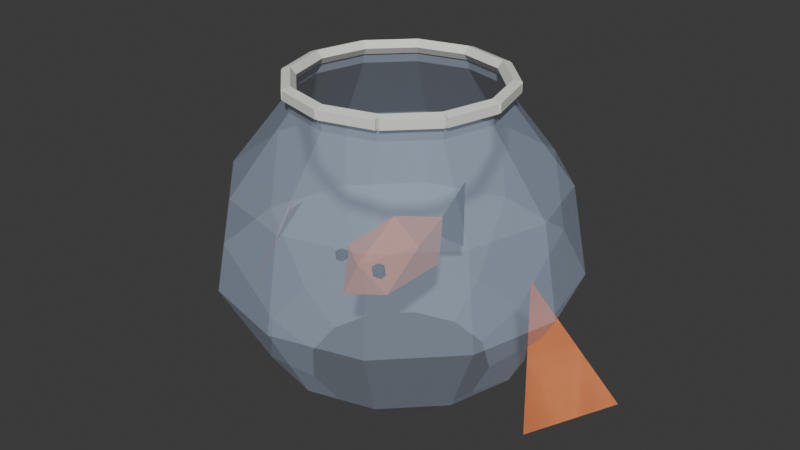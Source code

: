 # Source: Bowlfish.blend  (saved by Blender 5.2.44; exported with 4.5.12 LTS)
import bpy
from mathutils import Matrix  # noqa: F401  (used for matrix-valued properties, if any)

bpy.ops.wm.read_factory_settings(use_empty=True)
scene = bpy.context.scene
scene.name = 'Scene'

# ---- collections
col_collection = bpy.data.collections.new('Collection'); scene.collection.children.link(col_collection)

# ---- materials (node trees are filled in below, after node groups)
mat_bowlglass = bpy.data.materials.new('BowlGlass')
mat_bowlglass.diffuse_color = (0.58, 0.71, 0.92, 0.28)
mat_bowlrim = bpy.data.materials.new('BowlRim')
mat_bowlrim.diffuse_color = (0.83, 0.85, 0.78, 1.0)
mat_bowlresident = bpy.data.materials.new('BowlResident')
mat_bowlresident.diffuse_color = (0.83, 0.28, 0.1, 1.0)
mat_bowleye = bpy.data.materials.new('BowlEye')
mat_bowleye.diffuse_color = (0.03, 0.03, 0.04, 1.0)

# ---- material node trees
mat_bowlglass.use_nodes = True; mat_bowlglass.node_tree.nodes.clear()
_N = mat_bowlglass.node_tree.nodes; _L = mat_bowlglass.node_tree.links
n0 = _N.new('ShaderNodeBsdfPrincipled'); n0.name = 'Principled BSDF'; n0.location = (-200, 100)
n0.inputs[0].default_value = (0.58, 0.71, 0.92, 1.0)
n0.inputs[2].default_value = 0.78
n0.inputs[4].default_value = 0.28
n0.inputs[10].default_value = 0.005
n1 = _N.new('ShaderNodeOutputMaterial'); n1.name = 'Material Output'; n1.location = (200, 100)
_L.new(n0.outputs[0], n1.inputs[0])
n1.is_active_output = True
mat_bowlrim.use_nodes = True; mat_bowlrim.node_tree.nodes.clear()
_N = mat_bowlrim.node_tree.nodes; _L = mat_bowlrim.node_tree.links
n0 = _N.new('ShaderNodeBsdfPrincipled'); n0.name = 'Principled BSDF'; n0.location = (-200, 100)
n0.inputs[0].default_value = (0.83, 0.85, 0.78, 1.0)
n0.inputs[2].default_value = 0.78
n0.inputs[10].default_value = 0.005
n1 = _N.new('ShaderNodeOutputMaterial'); n1.name = 'Material Output'; n1.location = (200, 100)
_L.new(n0.outputs[0], n1.inputs[0])
n1.is_active_output = True
mat_bowlresident.use_nodes = True; mat_bowlresident.node_tree.nodes.clear()
_N = mat_bowlresident.node_tree.nodes; _L = mat_bowlresident.node_tree.links
n0 = _N.new('ShaderNodeBsdfPrincipled'); n0.name = 'Principled BSDF'; n0.location = (-200, 100)
n0.inputs[0].default_value = (0.83, 0.28, 0.1, 1.0)
n0.inputs[2].default_value = 0.78
n0.inputs[10].default_value = 0.005
n1 = _N.new('ShaderNodeOutputMaterial'); n1.name = 'Material Output'; n1.location = (200, 100)
_L.new(n0.outputs[0], n1.inputs[0])
n1.is_active_output = True
mat_bowleye.use_nodes = True; mat_bowleye.node_tree.nodes.clear()
_N = mat_bowleye.node_tree.nodes; _L = mat_bowleye.node_tree.links
n0 = _N.new('ShaderNodeBsdfPrincipled'); n0.name = 'Principled BSDF'; n0.location = (-200, 100)
n0.inputs[0].default_value = (0.03, 0.03, 0.04, 1.0)
n0.inputs[2].default_value = 0.78
n0.inputs[10].default_value = 0.005
n1 = _N.new('ShaderNodeOutputMaterial'); n1.name = 'Material Output'; n1.location = (200, 100)
_L.new(n0.outputs[0], n1.inputs[0])
n1.is_active_output = True

# ---- world
world_world = bpy.data.worlds.new('World'); scene.world = world_world
world_world.use_nodes = True; world_world.node_tree.nodes.clear()
_N = world_world.node_tree.nodes; _L = world_world.node_tree.links
n0 = _N.new('ShaderNodeOutputWorld'); n0.name = 'World Output'; n0.location = (200, 100)
n1 = _N.new('ShaderNodeBackground'); n1.name = 'Background'; n1.location = (-200, 100)
n1.inputs[0].default_value = (0.05088, 0.05088, 0.05088, 1.0)
_L.new(n1.outputs[0], n0.inputs[0])
n0.is_active_output = True
world_world.color = (0.05088, 0.05088, 0.05088)
world_world.sun_shadow_jitter_overblur = 0.0

# ---- meshes
me_glassbowl = bpy.data.meshes.new('GlassBowl')
me_glassbowl.from_pydata([(0.22, 0.0, 0.0), (0.1905, 0.11, 0.0), (0.11, 0.1905, 0.0), (1.347e-17, 0.22, 0.0), (-0.11, 0.1905, 0.0), (-0.1905, 0.11, 0.0), (-0.22, 2.694e-17, 0.0), (-0.1905, -0.11, 0.0), (-0.11, -0.1905, 0.0), (-4.041e-17, -0.22, 0.0), (0.11, -0.1905, 0.0), (0.1905, -0.11, 0.0), (0.32, 0.0, 0.08), (0.2771, 0.16, 0.08), (0.16, 0.2771, 0.08), (1.959e-17, 0.32, 0.08), (-0.16, 0.2771, 0.08), (-0.2771, 0.16, 0.08), (-0.32, 3.919e-17, 0.08), (-0.2771, -0.16, 0.08), (-0.16, -0.2771, 0.08), (-5.878e-17, -0.32, 0.08), (0.16, -0.2771, 0.08), (0.2771, -0.16, 0.08), (0.43, 0.0, 0.28), (0.3724, 0.215, 0.28), (0.215, 0.3724, 0.28), (2.633e-17, 0.43, 0.28), (-0.215, 0.3724, 0.28), (-0.3724, 0.215, 0.28), (-0.43, 5.266e-17, 0.28), (-0.3724, -0.215, 0.28), (-0.215, -0.3724, 0.28), (-7.899e-17, -0.43, 0.28), (0.215, -0.3724, 0.28), (0.3724, -0.215, 0.28), (0.39, 0.0, 0.5), (0.3377, 0.195, 0.5), (0.195, 0.3377, 0.5), (2.388e-17, 0.39, 0.5), (-0.195, 0.3377, 0.5), (-0.3377, 0.195, 0.5), (-0.39, 4.776e-17, 0.5), (-0.3377, -0.195, 0.5), (-0.195, -0.3377, 0.5), (-7.164e-17, -0.39, 0.5), (0.195, -0.3377, 0.5), (0.3377, -0.195, 0.5), (0.25, 0.0, 0.68), (0.2165, 0.125, 0.68), (0.125, 0.2165, 0.68), (1.531e-17, 0.25, 0.68), (-0.125, 0.2165, 0.68), (-0.2165, 0.125, 0.68), (-0.25, 3.062e-17, 0.68), (-0.2165, -0.125, 0.68), (-0.125, -0.2165, 0.68), (-4.592e-17, -0.25, 0.68), (0.125, -0.2165, 0.68), (0.2165, -0.125, 0.68), (0.25, 0.0, 0.72), (0.2165, 0.125, 0.72), (0.125, 0.2165, 0.72), (1.531e-17, 0.25, 0.72), (-0.125, 0.2165, 0.72), (-0.2165, 0.125, 0.72), (-0.25, 3.062e-17, 0.72), (-0.2165, -0.125, 0.72), (-0.125, -0.2165, 0.72), (-4.592e-17, -0.25, 0.72), (0.125, -0.2165, 0.72), (0.2165, -0.125, 0.72)], [], [(0, 1, 13, 12), (1, 2, 14, 13), (2, 3, 15, 14), (3, 4, 16, 15), (4, 5, 17, 16), (5, 6, 18, 17), (6, 7, 19, 18), (7, 8, 20, 19), (8, 9, 21, 20), (9, 10, 22, 21), (10, 11, 23, 22), (11, 0, 12, 23), (12, 13, 25, 24), (13, 14, 26, 25), (14, 15, 27, 26), (15, 16, 28, 27), (16, 17, 29, 28), (17, 18, 30, 29), (18, 19, 31, 30), (19, 20, 32, 31), (20, 21, 33, 32), (21, 22, 34, 33), (22, 23, 35, 34), (23, 12, 24, 35), (24, 25, 37, 36), (25, 26, 38, 37), (26, 27, 39, 38), (27, 28, 40, 39), (28, 29, 41, 40), (29, 30, 42, 41), (30, 31, 43, 42), (31, 32, 44, 43), (32, 33, 45, 44), (33, 34, 46, 45), (34, 35, 47, 46), (35, 24, 36, 47), (36, 37, 49, 48), (37, 38, 50, 49), (38, 39, 51, 50), (39, 40, 52, 51), (40, 41, 53, 52), (41, 42, 54, 53), (42, 43, 55, 54), (43, 44, 56, 55), (44, 45, 57, 56), (45, 46, 58, 57), (46, 47, 59, 58), (47, 36, 48, 59), (48, 49, 61, 60), (49, 50, 62, 61), (50, 51, 63, 62), (51, 52, 64, 63), (52, 53, 65, 64), (53, 54, 66, 65), (54, 55, 67, 66), (55, 56, 68, 67), (56, 57, 69, 68), (57, 58, 70, 69), (58, 59, 71, 70), (59, 48, 60, 71)])
me_glassbowl.materials.append(mat_bowlglass)
me_glassbowl.update()
me_lip0 = bpy.data.meshes.new('Lip0')
me_lip0.from_pydata([(0.2326, -0.004659, 0.72), (0.2446, -0.00144, 0.7371), (0.2641, 0.003769, 0.7306), (0.2641, 0.003769, 0.7094), (0.2446, -0.00144, 0.7029), (0.1991, 0.1203, 0.72), (0.2111, 0.1236, 0.7371), (0.2306, 0.1288, 0.7306), (0.2306, 0.1288, 0.7094), (0.2111, 0.1236, 0.7029)], [], [(4, 3, 2, 1, 0), (5, 6, 7, 8, 9), (0, 1, 6, 5), (1, 2, 7, 6), (2, 3, 8, 7), (3, 4, 9, 8), (4, 0, 5, 9)])
me_lip0.materials.append(mat_bowlrim)
me_lip0.update()
me_lip1 = bpy.data.meshes.new('Lip1')
me_lip1.from_pydata([(0.2038, 0.1123, 0.72), (0.2126, 0.1211, 0.7371), (0.2268, 0.1353, 0.7306), (0.2268, 0.1353, 0.7094), (0.2126, 0.1211, 0.7029), (0.1123, 0.2038, 0.72), (0.1211, 0.2126, 0.7371), (0.1353, 0.2268, 0.7306), (0.1353, 0.2268, 0.7094), (0.1211, 0.2126, 0.7029)], [], [(4, 3, 2, 1, 0), (5, 6, 7, 8, 9), (0, 1, 6, 5), (1, 2, 7, 6), (2, 3, 8, 7), (3, 4, 9, 8), (4, 0, 5, 9)])
me_lip1.materials.append(mat_bowlrim)
me_lip1.update()
me_lip2 = bpy.data.meshes.new('Lip2')
me_lip2.from_pydata([(0.1203, 0.1991, 0.72), (0.1236, 0.2111, 0.7371), (0.1288, 0.2306, 0.7306), (0.1288, 0.2306, 0.7094), (0.1236, 0.2111, 0.7029), (-0.004659, 0.2326, 0.72), (-0.00144, 0.2446, 0.7371), (0.003769, 0.2641, 0.7306), (0.003769, 0.2641, 0.7094), (-0.00144, 0.2446, 0.7029)], [], [(4, 3, 2, 1, 0), (5, 6, 7, 8, 9), (0, 1, 6, 5), (1, 2, 7, 6), (2, 3, 8, 7), (3, 4, 9, 8), (4, 0, 5, 9)])
me_lip2.materials.append(mat_bowlrim)
me_lip2.update()
me_lip3 = bpy.data.meshes.new('Lip3')
me_lip3.from_pydata([(0.004659, 0.2326, 0.72), (0.00144, 0.2446, 0.7371), (-0.003769, 0.2641, 0.7306), (-0.003769, 0.2641, 0.7094), (0.00144, 0.2446, 0.7029), (-0.1203, 0.1991, 0.72), (-0.1236, 0.2111, 0.7371), (-0.1288, 0.2306, 0.7306), (-0.1288, 0.2306, 0.7094), (-0.1236, 0.2111, 0.7029)], [], [(4, 3, 2, 1, 0), (5, 6, 7, 8, 9), (0, 1, 6, 5), (1, 2, 7, 6), (2, 3, 8, 7), (3, 4, 9, 8), (4, 0, 5, 9)])
me_lip3.materials.append(mat_bowlrim)
me_lip3.update()
me_lip4 = bpy.data.meshes.new('Lip4')
me_lip4.from_pydata([(-0.1123, 0.2038, 0.72), (-0.1211, 0.2126, 0.7371), (-0.1353, 0.2268, 0.7306), (-0.1353, 0.2268, 0.7094), (-0.1211, 0.2126, 0.7029), (-0.2038, 0.1123, 0.72), (-0.2126, 0.1211, 0.7371), (-0.2268, 0.1353, 0.7306), (-0.2268, 0.1353, 0.7094), (-0.2126, 0.1211, 0.7029)], [], [(4, 3, 2, 1, 0), (5, 6, 7, 8, 9), (0, 1, 6, 5), (1, 2, 7, 6), (2, 3, 8, 7), (3, 4, 9, 8), (4, 0, 5, 9)])
me_lip4.materials.append(mat_bowlrim)
me_lip4.update()
me_lip5 = bpy.data.meshes.new('Lip5')
me_lip5.from_pydata([(-0.1991, 0.1203, 0.72), (-0.2111, 0.1236, 0.7371), (-0.2306, 0.1288, 0.7306), (-0.2306, 0.1288, 0.7094), (-0.2111, 0.1236, 0.7029), (-0.2326, -0.004659, 0.72), (-0.2446, -0.00144, 0.7371), (-0.2641, 0.003769, 0.7306), (-0.2641, 0.003769, 0.7094), (-0.2446, -0.00144, 0.7029)], [], [(4, 3, 2, 1, 0), (5, 6, 7, 8, 9), (0, 1, 6, 5), (1, 2, 7, 6), (2, 3, 8, 7), (3, 4, 9, 8), (4, 0, 5, 9)])
me_lip5.materials.append(mat_bowlrim)
me_lip5.update()
me_lip6 = bpy.data.meshes.new('Lip6')
me_lip6.from_pydata([(-0.2326, 0.004659, 0.72), (-0.2446, 0.00144, 0.7371), (-0.2641, -0.003769, 0.7306), (-0.2641, -0.003769, 0.7094), (-0.2446, 0.00144, 0.7029), (-0.1991, -0.1203, 0.72), (-0.2111, -0.1236, 0.7371), (-0.2306, -0.1288, 0.7306), (-0.2306, -0.1288, 0.7094), (-0.2111, -0.1236, 0.7029)], [], [(4, 3, 2, 1, 0), (5, 6, 7, 8, 9), (0, 1, 6, 5), (1, 2, 7, 6), (2, 3, 8, 7), (3, 4, 9, 8), (4, 0, 5, 9)])
me_lip6.materials.append(mat_bowlrim)
me_lip6.update()
me_lip7 = bpy.data.meshes.new('Lip7')
me_lip7.from_pydata([(-0.2038, -0.1123, 0.72), (-0.2126, -0.1211, 0.7371), (-0.2268, -0.1353, 0.7306), (-0.2268, -0.1353, 0.7094), (-0.2126, -0.1211, 0.7029), (-0.1123, -0.2038, 0.72), (-0.1211, -0.2126, 0.7371), (-0.1353, -0.2268, 0.7306), (-0.1353, -0.2268, 0.7094), (-0.1211, -0.2126, 0.7029)], [], [(4, 3, 2, 1, 0), (5, 6, 7, 8, 9), (0, 1, 6, 5), (1, 2, 7, 6), (2, 3, 8, 7), (3, 4, 9, 8), (4, 0, 5, 9)])
me_lip7.materials.append(mat_bowlrim)
me_lip7.update()
me_lip8 = bpy.data.meshes.new('Lip8')
me_lip8.from_pydata([(-0.1203, -0.1991, 0.72), (-0.1236, -0.2111, 0.7371), (-0.1288, -0.2306, 0.7306), (-0.1288, -0.2306, 0.7094), (-0.1236, -0.2111, 0.7029), (0.004659, -0.2326, 0.72), (0.00144, -0.2446, 0.7371), (-0.003769, -0.2641, 0.7306), (-0.003769, -0.2641, 0.7094), (0.00144, -0.2446, 0.7029)], [], [(4, 3, 2, 1, 0), (5, 6, 7, 8, 9), (0, 1, 6, 5), (1, 2, 7, 6), (2, 3, 8, 7), (3, 4, 9, 8), (4, 0, 5, 9)])
me_lip8.materials.append(mat_bowlrim)
me_lip8.update()
me_lip9 = bpy.data.meshes.new('Lip9')
me_lip9.from_pydata([(-0.004659, -0.2326, 0.72), (-0.00144, -0.2446, 0.7371), (0.003769, -0.2641, 0.7306), (0.003769, -0.2641, 0.7094), (-0.00144, -0.2446, 0.7029), (0.1203, -0.1991, 0.72), (0.1236, -0.2111, 0.7371), (0.1288, -0.2306, 0.7306), (0.1288, -0.2306, 0.7094), (0.1236, -0.2111, 0.7029)], [], [(4, 3, 2, 1, 0), (5, 6, 7, 8, 9), (0, 1, 6, 5), (1, 2, 7, 6), (2, 3, 8, 7), (3, 4, 9, 8), (4, 0, 5, 9)])
me_lip9.materials.append(mat_bowlrim)
me_lip9.update()
me_lip10 = bpy.data.meshes.new('Lip10')
me_lip10.from_pydata([(0.1123, -0.2038, 0.72), (0.1211, -0.2126, 0.7371), (0.1353, -0.2268, 0.7306), (0.1353, -0.2268, 0.7094), (0.1211, -0.2126, 0.7029), (0.2038, -0.1123, 0.72), (0.2126, -0.1211, 0.7371), (0.2268, -0.1353, 0.7306), (0.2268, -0.1353, 0.7094), (0.2126, -0.1211, 0.7029)], [], [(4, 3, 2, 1, 0), (5, 6, 7, 8, 9), (0, 1, 6, 5), (1, 2, 7, 6), (2, 3, 8, 7), (3, 4, 9, 8), (4, 0, 5, 9)])
me_lip10.materials.append(mat_bowlrim)
me_lip10.update()
me_lip11 = bpy.data.meshes.new('Lip11')
me_lip11.from_pydata([(0.1991, -0.1203, 0.72), (0.2111, -0.1236, 0.7371), (0.2306, -0.1288, 0.7306), (0.2306, -0.1288, 0.7094), (0.2111, -0.1236, 0.7029), (0.2326, 0.004659, 0.72), (0.2446, 0.00144, 0.7371), (0.2641, -0.003769, 0.7306), (0.2641, -0.003769, 0.7094), (0.2446, 0.00144, 0.7029)], [], [(4, 3, 2, 1, 0), (5, 6, 7, 8, 9), (0, 1, 6, 5), (1, 2, 7, 6), (2, 3, 8, 7), (3, 4, 9, 8), (4, 0, 5, 9)])
me_lip11.materials.append(mat_bowlrim)
me_lip11.update()
me_residenttail = bpy.data.meshes.new('ResidentTail')
me_residenttail.from_pydata([(0.0, 0.12, 0.3), (0.0, 0.25, 0.39), (0.0, 0.25, 0.21)], [], [(0, 1, 2), (2, 1, 0)])
me_residenttail.materials.append(mat_bowlresident)
me_residenttail.update()
me_bowlfin_1 = bpy.data.meshes.new('BowlFin-1')
me_bowlfin_1.from_pydata([(-0.35, 0.02, 0.34), (-0.55, 0.09, 0.07), (-0.43, -0.1, 0.04)], [], [(0, 1, 2), (2, 1, 0)])
me_bowlfin_1.materials.append(mat_bowlresident)
me_bowlfin_1.update()
me_bowlfin1 = bpy.data.meshes.new('BowlFin1')
me_bowlfin1.from_pydata([(0.35, 0.02, 0.34), (0.55, 0.09, 0.07), (0.43, -0.1, 0.04)], [], [(0, 1, 2), (2, 1, 0)])
me_bowlfin1.materials.append(mat_bowlresident)
me_bowlfin1.update()
me_residentfish = bpy.data.meshes.new('ResidentFish')
me_residentfish.from_pydata([(0.0, 0.0, -0.1), (0.05789, -0.09463, -0.04472), (-0.02211, -0.1531, -0.04472), (-0.07155, 0.0, -0.04472), (-0.02211, 0.1531, -0.04472), (0.05789, 0.09463, -0.04472), (0.02211, -0.1531, 0.04472), (-0.05789, -0.09463, 0.04472), (-0.05789, 0.09463, 0.04472), (0.02211, 0.1531, 0.04472), (0.07155, 0.0, 0.04472), (0.0, 0.0, 0.1)], [], [(0, 1, 2), (1, 0, 5), (0, 2, 3), (0, 3, 4), (0, 4, 5), (1, 5, 10), (2, 1, 6), (3, 2, 7), (4, 3, 8), (5, 4, 9), (1, 10, 6), (2, 6, 7), (3, 7, 8), (4, 8, 9), (5, 9, 10), (6, 10, 11), (7, 6, 11), (8, 7, 11), (9, 8, 11), (10, 9, 11)])
_uv = me_residentfish.uv_layers.new(name='UVMap')
_uv.uv.foreach_set('vector', [0.1818, 0.0, 0.2727, 0.1575, 0.09091, 0.1575, 0.2727, 0.1575, 0.3636, 0.0, 0.4545, 0.1575, 0.9091, 0.0, 1.0, 0.1575, 0.8182, 0.1575, 0.7273, 0.0, 0.8182, 0.1575, 0.6364, 0.1575, 0.5455, 0.0, 0.6364, 0.1575, 0.4545, 0.1575, 0.2727, 0.1575, 0.4545, 0.1575, 0.3636, 0.3149, 0.09091, 0.1575, 0.2727, 0.1575, 0.1818, 0.3149, 0.8182, 0.1575, 1.0, 0.1575, 0.9091, 0.3149, 0.6364, 0.1575, 0.8182, 0.1575, 0.7273, 0.3149, 0.4545, 0.1575, 0.6364, 0.1575, 0.5455, 0.3149, 0.2727, 0.1575, 0.3636, 0.3149, 0.1818, 0.3149, 0.09091, 0.1575, 0.1818, 0.3149, 0.0, 0.3149, 0.8182, 0.1575, 0.9091, 0.3149, 0.7273, 0.3149, 0.6364, 0.1575, 0.7273, 0.3149, 0.5455, 0.3149, 0.4545, 0.1575, 0.5455, 0.3149, 0.3636, 0.3149, 0.1818, 0.3149, 0.3636, 0.3149, 0.2727, 0.4724, 0.0, 0.3149, 0.1818, 0.3149, 0.09091, 0.4724, 0.7273, 0.3149, 0.9091, 0.3149, 0.8182, 0.4724, 0.5455, 0.3149, 0.7273, 0.3149, 0.6364, 0.4724, 0.3636, 0.3149, 0.5455, 0.3149, 0.4545, 0.4724])
me_residentfish.materials.append(mat_bowlresident)
me_residentfish.update()
me_residenteye_1 = bpy.data.meshes.new('ResidentEye-1')
me_residenteye_1.from_pydata([(0.0, 0.0, -0.017), (0.0123, -0.008937, -0.007603), (-0.004699, -0.01446, -0.007603), (-0.01521, 0.0, -0.007603), (-0.004699, 0.01446, -0.007603), (0.0123, 0.008937, -0.007603), (0.004699, -0.01446, 0.007603), (-0.0123, -0.008937, 0.007603), (-0.0123, 0.008937, 0.007603), (0.004699, 0.01446, 0.007603), (0.01521, 0.0, 0.007603), (0.0, 0.0, 0.017)], [], [(0, 1, 2), (1, 0, 5), (0, 2, 3), (0, 3, 4), (0, 4, 5), (1, 5, 10), (2, 1, 6), (3, 2, 7), (4, 3, 8), (5, 4, 9), (1, 10, 6), (2, 6, 7), (3, 7, 8), (4, 8, 9), (5, 9, 10), (6, 10, 11), (7, 6, 11), (8, 7, 11), (9, 8, 11), (10, 9, 11)])
_uv = me_residenteye_1.uv_layers.new(name='UVMap')
_uv.uv.foreach_set('vector', [0.1818, 0.0, 0.2727, 0.1575, 0.09091, 0.1575, 0.2727, 0.1575, 0.3636, 0.0, 0.4545, 0.1575, 0.9091, 0.0, 1.0, 0.1575, 0.8182, 0.1575, 0.7273, 0.0, 0.8182, 0.1575, 0.6364, 0.1575, 0.5455, 0.0, 0.6364, 0.1575, 0.4545, 0.1575, 0.2727, 0.1575, 0.4545, 0.1575, 0.3636, 0.3149, 0.09091, 0.1575, 0.2727, 0.1575, 0.1818, 0.3149, 0.8182, 0.1575, 1.0, 0.1575, 0.9091, 0.3149, 0.6364, 0.1575, 0.8182, 0.1575, 0.7273, 0.3149, 0.4545, 0.1575, 0.6364, 0.1575, 0.5455, 0.3149, 0.2727, 0.1575, 0.3636, 0.3149, 0.1818, 0.3149, 0.09091, 0.1575, 0.1818, 0.3149, 0.0, 0.3149, 0.8182, 0.1575, 0.9091, 0.3149, 0.7273, 0.3149, 0.6364, 0.1575, 0.7273, 0.3149, 0.5455, 0.3149, 0.4545, 0.1575, 0.5455, 0.3149, 0.3636, 0.3149, 0.1818, 0.3149, 0.3636, 0.3149, 0.2727, 0.4724, 0.0, 0.3149, 0.1818, 0.3149, 0.09091, 0.4724, 0.7273, 0.3149, 0.9091, 0.3149, 0.8182, 0.4724, 0.5455, 0.3149, 0.7273, 0.3149, 0.6364, 0.4724, 0.3636, 0.3149, 0.5455, 0.3149, 0.4545, 0.4724])
me_residenteye_1.materials.append(mat_bowleye)
me_residenteye_1.update()
me_residenteye1 = bpy.data.meshes.new('ResidentEye1')
me_residenteye1.from_pydata([(0.0, 0.0, -0.017), (0.0123, -0.008937, -0.007603), (-0.004699, -0.01446, -0.007603), (-0.01521, 0.0, -0.007603), (-0.004699, 0.01446, -0.007603), (0.0123, 0.008937, -0.007603), (0.004699, -0.01446, 0.007603), (-0.0123, -0.008937, 0.007603), (-0.0123, 0.008937, 0.007603), (0.004699, 0.01446, 0.007603), (0.01521, 0.0, 0.007603), (0.0, 0.0, 0.017)], [], [(0, 1, 2), (1, 0, 5), (0, 2, 3), (0, 3, 4), (0, 4, 5), (1, 5, 10), (2, 1, 6), (3, 2, 7), (4, 3, 8), (5, 4, 9), (1, 10, 6), (2, 6, 7), (3, 7, 8), (4, 8, 9), (5, 9, 10), (6, 10, 11), (7, 6, 11), (8, 7, 11), (9, 8, 11), (10, 9, 11)])
_uv = me_residenteye1.uv_layers.new(name='UVMap')
_uv.uv.foreach_set('vector', [0.1818, 0.0, 0.2727, 0.1575, 0.09091, 0.1575, 0.2727, 0.1575, 0.3636, 0.0, 0.4545, 0.1575, 0.9091, 0.0, 1.0, 0.1575, 0.8182, 0.1575, 0.7273, 0.0, 0.8182, 0.1575, 0.6364, 0.1575, 0.5455, 0.0, 0.6364, 0.1575, 0.4545, 0.1575, 0.2727, 0.1575, 0.4545, 0.1575, 0.3636, 0.3149, 0.09091, 0.1575, 0.2727, 0.1575, 0.1818, 0.3149, 0.8182, 0.1575, 1.0, 0.1575, 0.9091, 0.3149, 0.6364, 0.1575, 0.8182, 0.1575, 0.7273, 0.3149, 0.4545, 0.1575, 0.6364, 0.1575, 0.5455, 0.3149, 0.2727, 0.1575, 0.3636, 0.3149, 0.1818, 0.3149, 0.09091, 0.1575, 0.1818, 0.3149, 0.0, 0.3149, 0.8182, 0.1575, 0.9091, 0.3149, 0.7273, 0.3149, 0.6364, 0.1575, 0.7273, 0.3149, 0.5455, 0.3149, 0.4545, 0.1575, 0.5455, 0.3149, 0.3636, 0.3149, 0.1818, 0.3149, 0.3636, 0.3149, 0.2727, 0.4724, 0.0, 0.3149, 0.1818, 0.3149, 0.09091, 0.4724, 0.7273, 0.3149, 0.9091, 0.3149, 0.8182, 0.4724, 0.5455, 0.3149, 0.7273, 0.3149, 0.6364, 0.4724, 0.3636, 0.3149, 0.5455, 0.3149, 0.4545, 0.4724])
me_residenteye1.materials.append(mat_bowleye)
me_residenteye1.update()

# ---- objects
ob_bowlfish = bpy.data.objects.new('Bowlfish', None)
ob_glassbowl = bpy.data.objects.new('GlassBowl', me_glassbowl)
ob_lip0 = bpy.data.objects.new('Lip0', me_lip0)
ob_lip1 = bpy.data.objects.new('Lip1', me_lip1)
ob_lip2 = bpy.data.objects.new('Lip2', me_lip2)
ob_lip3 = bpy.data.objects.new('Lip3', me_lip3)
ob_lip4 = bpy.data.objects.new('Lip4', me_lip4)
ob_lip5 = bpy.data.objects.new('Lip5', me_lip5)
ob_lip6 = bpy.data.objects.new('Lip6', me_lip6)
ob_lip7 = bpy.data.objects.new('Lip7', me_lip7)
ob_lip8 = bpy.data.objects.new('Lip8', me_lip8)
ob_lip9 = bpy.data.objects.new('Lip9', me_lip9)
ob_lip10 = bpy.data.objects.new('Lip10', me_lip10)
ob_lip11 = bpy.data.objects.new('Lip11', me_lip11)
ob_residenttail = bpy.data.objects.new('ResidentTail', me_residenttail)
ob_bowlfin_1 = bpy.data.objects.new('BowlFin-1', me_bowlfin_1)
ob_bowlfin1 = bpy.data.objects.new('BowlFin1', me_bowlfin1)
ob_grip = bpy.data.objects.new('Grip', None)
ob_hook = bpy.data.objects.new('Hook', None)
ob_residentfish = bpy.data.objects.new('ResidentFish', me_residentfish)
ob_residenteye_1 = bpy.data.objects.new('ResidentEye-1', me_residenteye_1)
ob_residenteye1 = bpy.data.objects.new('ResidentEye1', me_residenteye1)

# ---- transforms, parenting, visibility, modifiers, constraints
ob_bowlfish.location = (0.0, 0.0, 0.0)
ob_glassbowl.parent = ob_bowlfish
ob_glassbowl.location = (0.0, 0.0, 0.0)
ob_lip0.parent = ob_bowlfish
ob_lip0.location = (0.0, 0.0, 0.0)
ob_lip1.parent = ob_bowlfish
ob_lip1.location = (0.0, 0.0, 0.0)
ob_lip2.parent = ob_bowlfish
ob_lip2.location = (0.0, 0.0, 0.0)
ob_lip3.parent = ob_bowlfish
ob_lip3.location = (0.0, 0.0, 0.0)
ob_lip4.parent = ob_bowlfish
ob_lip4.location = (0.0, 0.0, 0.0)
ob_lip5.parent = ob_bowlfish
ob_lip5.location = (0.0, 0.0, 0.0)
ob_lip6.parent = ob_bowlfish
ob_lip6.location = (0.0, 0.0, 0.0)
ob_lip7.parent = ob_bowlfish
ob_lip7.location = (0.0, 0.0, 0.0)
ob_lip8.parent = ob_bowlfish
ob_lip8.location = (0.0, 0.0, 0.0)
ob_lip9.parent = ob_bowlfish
ob_lip9.location = (0.0, 0.0, 0.0)
ob_lip10.parent = ob_bowlfish
ob_lip10.location = (0.0, 0.0, 0.0)
ob_lip11.parent = ob_bowlfish
ob_lip11.location = (0.0, 0.0, 0.0)
ob_residenttail.parent = ob_bowlfish
ob_residenttail.location = (0.0, 0.0, 0.0)
ob_bowlfin_1.parent = ob_bowlfish
ob_bowlfin_1.location = (0.0, 0.0, 0.0)
ob_bowlfin1.parent = ob_bowlfish
ob_bowlfin1.location = (0.0, 0.0, 0.0)
ob_grip.parent = ob_bowlfish
ob_grip.location = (0.0, 0.0, 0.0)
ob_hook.parent = ob_bowlfish
ob_hook.location = (0.0, -0.26, 0.72)
ob_residentfish.parent = ob_bowlfish
ob_residentfish.location = (0.0, -0.02, 0.3)
ob_residenteye_1.parent = ob_bowlfish
ob_residenteye_1.location = (-0.055, -0.14, 0.33)
ob_residenteye1.parent = ob_bowlfish
ob_residenteye1.location = (0.055, -0.14, 0.33)

# ---- collection membership
scene.collection.objects.link(ob_bowlfish)
scene.collection.objects.link(ob_glassbowl)
scene.collection.objects.link(ob_lip0)
scene.collection.objects.link(ob_lip1)
scene.collection.objects.link(ob_lip2)
scene.collection.objects.link(ob_lip3)
scene.collection.objects.link(ob_lip4)
scene.collection.objects.link(ob_lip5)
scene.collection.objects.link(ob_lip6)
scene.collection.objects.link(ob_lip7)
scene.collection.objects.link(ob_lip8)
scene.collection.objects.link(ob_lip9)
scene.collection.objects.link(ob_lip10)
scene.collection.objects.link(ob_lip11)
scene.collection.objects.link(ob_residenttail)
scene.collection.objects.link(ob_bowlfin_1)
scene.collection.objects.link(ob_bowlfin1)
scene.collection.objects.link(ob_grip)
scene.collection.objects.link(ob_hook)
col_collection.objects.link(ob_residentfish)
col_collection.objects.link(ob_residenteye_1)
col_collection.objects.link(ob_residenteye1)

# ---- scene / render settings (as saved in the file)
scene.frame_start = 1; scene.frame_end = 250; scene.frame_set(1)
scene.render.engine = 'BLENDER_EEVEE_NEXT'
scene.render.bake_bias = 0.0
scene.render.bake_samples = 0
scene.render.compositor_device = 'GPU'
scene.eevee.use_volume_custom_range = False
scene.eevee.fast_gi_thickness_near = 0.1
scene.eevee.fast_gi_thickness_far = 0.0
scene.eevee.ray_tracing_options.screen_trace_thickness = 0.1
bpy.context.view_layer.update()

# ---- added for rendering (the .blend has no active camera and no usable light): camera, sun
cam_auto = bpy.data.cameras.new('AutoCamera')
cam_auto.lens = 50.0
cam_auto.sensor_width = 36.0
cam_auto.clip_end = 1000.0
ob_auto_camera = bpy.data.objects.new('AutoCamera', cam_auto)
scene.collection.objects.link(ob_auto_camera)
ob_auto_camera.location = (1.46084, -1.75301, 1.53723)
ob_auto_camera.rotation_euler = (1.09748, -7.21219e-08, 0.694738)
scene.camera = ob_auto_camera
light_auto_sun = bpy.data.lights.new('AutoSun', 'SUN')
light_auto_sun.energy = 3.0
light_auto_sun.angle = 0.0523599
ob_auto_sun = bpy.data.objects.new('AutoSun', light_auto_sun)
scene.collection.objects.link(ob_auto_sun)
ob_auto_sun.rotation_euler = (0.872665, 0.174533, 0.523599)
bpy.context.view_layer.update()
